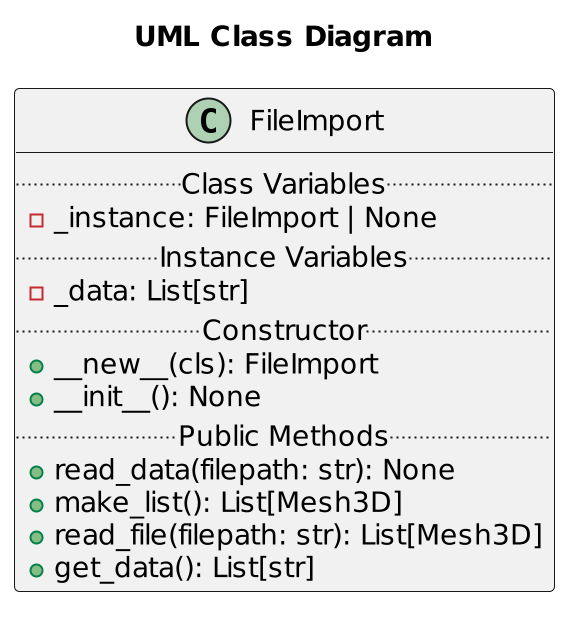

The diagram above was rendered by PlantUML. Its source (embedded in the PNG):
@startuml FileImport
scale 2
title "UML Class Diagram"

class FileImport {
    .. Class Variables ..
    - _instance: FileImport | None
    .. Instance Variables ..
    - _data: List[str]
    .. Constructor ..
    + __new__(cls): FileImport
    + __init__(): None
    .. Public Methods ..
    + read_data(filepath: str): None
    + make_list(): List[Mesh3D]
    + read_file(filepath: str): List[Mesh3D]
    + get_data(): List[str]
}
@enduml